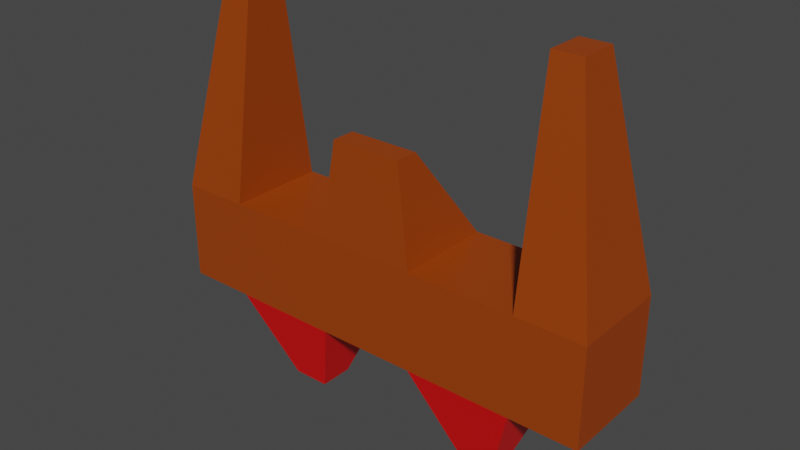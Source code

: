# Source: EnemyFighter.blend  (saved by Blender 2.82.7; exported with 4.5.12 LTS)
import bpy
from mathutils import Matrix  # noqa: F401  (used for matrix-valued properties, if any)

bpy.ops.wm.read_factory_settings(use_empty=True)
scene = bpy.context.scene
scene.name = 'Scene'

# ---- collections
col_collection = bpy.data.collections.new('Collection'); scene.collection.children.link(col_collection)

# ---- materials (node trees are filled in below, after node groups)
mat_black = bpy.data.materials.new('Black')
mat_black.alpha_threshold = 0.0
mat_black.use_transparent_shadow = False
mat_black.line_color = (0.0, 0.0, 0.0, 1.0)
mat_red = bpy.data.materials.new('Red')
mat_red.use_transparent_shadow = False
mat_enginered = bpy.data.materials.new('EngineRed')
mat_enginered.use_transparent_shadow = False

# ---- material node trees
mat_black.use_nodes = True; mat_black.node_tree.nodes.clear()
_N = mat_black.node_tree.nodes; _L = mat_black.node_tree.links
n0 = _N.new('ShaderNodeOutputMaterial'); n0.name = 'Material Output'; n0.location = (300, 300)
n1 = _N.new('ShaderNodeBsdfPrincipled'); n1.name = 'Principled BSDF'; n1.location = (10, 300)
n1.distribution = 'GGX'
n1.subsurface_method = 'BURLEY'
n1.inputs[0].default_value = (0.0, 0.0, 0.0, 1.0)
n1.inputs[2].default_value = 0.4
n1.inputs[3].default_value = 1.45
n1.inputs[27].default_value = (0.0, 0.0, 0.0, 1.0)
n1.inputs[28].default_value = 1.0
_L.new(n1.outputs[0], n0.inputs[0])
n0.is_active_output = True
mat_red.use_nodes = True; mat_red.node_tree.nodes.clear()
_N = mat_red.node_tree.nodes; _L = mat_red.node_tree.links
n0 = _N.new('ShaderNodeOutputMaterial'); n0.name = 'Material Output'; n0.location = (300, 300)
n1 = _N.new('ShaderNodeBsdfPrincipled'); n1.name = 'Principled BSDF'; n1.location = (10, 300)
n1.distribution = 'GGX'
n1.subsurface_method = 'BURLEY'
n1.inputs[0].default_value = (0.3264, 0.04927, 0.0, 1.0)
n1.inputs[3].default_value = 1.45
n1.inputs[27].default_value = (0.0, 0.0, 0.0, 1.0)
n1.inputs[28].default_value = 1.0
_L.new(n1.outputs[0], n0.inputs[0])
n0.is_active_output = True
mat_enginered.use_nodes = True; mat_enginered.node_tree.nodes.clear()
_N = mat_enginered.node_tree.nodes; _L = mat_enginered.node_tree.links
n0 = _N.new('ShaderNodeOutputMaterial'); n0.name = 'Material Output'; n0.location = (300, 300)
n1 = _N.new('ShaderNodeBsdfPrincipled'); n1.name = 'Principled BSDF'; n1.location = (10, 300)
n1.distribution = 'GGX'
n1.subsurface_method = 'BURLEY'
n1.inputs[0].default_value = (1.0, 0.0, 0.0008799, 1.0)
n1.inputs[3].default_value = 1.45
n1.inputs[27].default_value = (0.0, 0.0, 0.0, 1.0)
n1.inputs[28].default_value = 1.0
_L.new(n1.outputs[0], n0.inputs[0])
n0.is_active_output = True

# ---- world
world_world = bpy.data.worlds.new('World'); scene.world = world_world
world_world.use_nodes = True; world_world.node_tree.nodes.clear()
_N = world_world.node_tree.nodes; _L = world_world.node_tree.links
n0 = _N.new('ShaderNodeOutputWorld'); n0.name = 'World Output'; n0.location = (300, 300)
n1 = _N.new('ShaderNodeBackground'); n1.name = 'Background'; n1.location = (10, 300)
n1.inputs[0].default_value = (0.05088, 0.05088, 0.05088, 1.0)
_L.new(n1.outputs[0], n0.inputs[0])
n0.is_active_output = True
world_world.color = (0.05088, 0.05088, 0.05088)
world_world.use_sun_shadow = False
world_world.sun_shadow_jitter_overblur = 0.0

# ---- meshes
me_cube = bpy.data.meshes.new('Cube')
me_cube.from_pydata([(1.0, 1.0, 1.0), (1.0, -1.0, 1.0), (1.0, 1.0, -1.0), (1.0, -1.0, -1.0), (3.168, 1.0, 1.0), (3.168, -1.0, 1.0), (3.168, 1.0, -1.0), (3.168, -1.0, -1.0), (4.541, 1.0, 1.0), (4.541, -1.0, 1.0), (4.541, 1.0, -1.0), (4.541, -1.0, -1.0), (3.168, 0.3892, 5.277), (3.168, -0.3892, 5.277), (3.759, 0.3892, 5.277), (3.759, -0.3892, 5.277), (1.708, 0.3474, -2.872), (1.708, -0.3474, -2.872), (2.461, 0.3474, -2.872), (2.461, -0.3474, -2.872), (0.7105, -0.4458, 2.978), (0.7105, -0.9226, 2.978), (-1.0, 1.0, 1.0), (-1.0, -1.0, 1.0), (-1.0, 1.0, -1.0), (-1.0, -1.0, -1.0), (0.0, -1.0, -1.0), (0.0, 1.0, 1.0), (8.742e-08, 1.0, -1.0), (-8.742e-08, -1.0, 1.0), (-3.168, 1.0, 1.0), (-3.168, -1.0, 1.0), (-3.168, 1.0, -1.0), (-3.168, -1.0, -1.0), (-4.541, 1.0, 1.0), (-4.541, -1.0, 1.0), (-4.541, 1.0, -1.0), (-4.541, -1.0, -1.0), (-3.168, 0.3892, 5.277), (-3.168, -0.3892, 5.277), (-3.759, 0.3892, 5.277), (-3.759, -0.3892, 5.277), (-1.708, 0.3474, -2.872), (-1.708, -0.3474, -2.872), (-2.461, 0.3474, -2.872), (-2.461, -0.3474, -2.872), (-0.7105, -0.4458, 2.978), (-0.7105, -0.9226, 2.978), (-1.497e-07, -0.4458, 2.978), (-1.705e-07, -0.9226, 2.978), (-4.989e-08, 0.5181, 1.659), (-9.978e-08, 0.03616, 2.319), (0.9035, -0.9742, 1.659), (0.807, -0.9484, 2.319), (-1.428e-07, -0.9484, 2.319), (-1.151e-07, -0.9742, 1.659), (0.9035, 0.5181, 1.659), (0.807, 0.03616, 2.319), (-0.9035, -0.9742, 1.659), (-0.807, -0.9484, 2.319), (-0.9035, 0.5181, 1.659), (-0.807, 0.03616, 2.319)], [], [(26, 28, 2, 3), (0, 1, 5, 4), (54, 53, 21, 49), (3, 1, 29, 26), (0, 2, 28, 27), (7, 6, 10, 11), (2, 0, 4, 6), (6, 7, 19, 18), (1, 3, 7, 5), (11, 10, 8, 9), (5, 7, 11, 9), (6, 4, 8, 10), (8, 4, 12, 14), (12, 13, 15, 14), (9, 8, 14, 15), (5, 9, 15, 13), (4, 5, 13, 12), (17, 16, 18, 19), (7, 3, 17, 19), (3, 2, 16, 17), (2, 6, 18, 16), (21, 20, 48, 49), (53, 57, 20, 21), (57, 51, 48, 20), (26, 25, 24, 28), (22, 30, 31, 23), (54, 49, 47, 59), (25, 26, 29, 23), (22, 27, 28, 24), (33, 37, 36, 32), (24, 32, 30, 22), (32, 44, 45, 33), (23, 31, 33, 25), (37, 35, 34, 36), (31, 35, 37, 33), (32, 36, 34, 30), (34, 40, 38, 30), (38, 40, 41, 39), (35, 41, 40, 34), (31, 39, 41, 35), (30, 38, 39, 31), (43, 45, 44, 42), (33, 45, 43, 25), (25, 43, 42, 24), (24, 42, 44, 32), (47, 49, 48, 46), (59, 47, 46, 61), (61, 46, 48, 51), (22, 60, 50, 27), (60, 61, 51, 50), (23, 58, 60, 22), (58, 59, 61, 60), (29, 55, 58, 23), (55, 54, 59, 58), (0, 27, 50, 56), (56, 50, 51, 57), (1, 0, 56, 52), (52, 56, 57, 53), (29, 1, 52, 55), (55, 52, 53, 54)])
me_cube.polygons.foreach_set('material_index', [1, 1, 1, 1, 1, 1, 1, 2, 1, 1, 1, 1, 1, 1, 1, 1, 1, 2, 2, 2, 2, 1, 1, 1, 1, 1, 1, 1, 1, 1, 1, 2, 1, 1, 1, 1, 1, 1, 1, 1, 1, 2, 2, 2, 2, 1, 1, 1, 1, 0, 1, 1, 1, 1, 1, 0, 1, 1, 1, 1])
_uv = me_cube.uv_layers.new(name='UVMap')
_uv.uv.foreach_set('vector', [0.375, 0.125, 0.625, 0.125, 0.625, 0.25, 0.375, 0.25, 0.625, 0.5, 0.375, 0.5, 0.375, 0.5, 0.625, 0.5, 0.375, 0.625, 0.375, 0.5, 0.375, 0.5, 0.375, 0.625, 0.125, 0.5, 0.375, 0.5, 0.375, 0.625, 0.125, 0.625, 0.625, 0.5, 0.875, 0.5, 0.875, 0.625, 0.625, 0.625, 0.375, 0.25, 0.625, 0.25, 0.625, 0.25, 0.375, 0.25, 0.875, 0.5, 0.625, 0.5, 0.625, 0.5, 0.875, 0.5, 0.625, 0.25, 0.375, 0.25, 0.375, 0.25, 0.625, 0.25, 0.375, 0.5, 0.125, 0.5, 0.125, 0.5, 0.375, 0.5, 0.375, 0.25, 0.625, 0.25, 0.625, 0.5, 0.375, 0.5, 0.375, 0.5, 0.125, 0.5, 0.125, 0.5, 0.375, 0.5, 0.875, 0.5, 0.625, 0.5, 0.625, 0.5, 0.875, 0.5, 0.625, 0.5, 0.625, 0.5, 0.625, 0.5, 0.625, 0.5, 0.625, 0.5, 0.375, 0.5, 0.375, 0.5, 0.625, 0.5, 0.375, 0.5, 0.625, 0.5, 0.625, 0.5, 0.375, 0.5, 0.375, 0.5, 0.375, 0.5, 0.375, 0.5, 0.375, 0.5, 0.625, 0.5, 0.375, 0.5, 0.375, 0.5, 0.625, 0.5, 0.375, 0.25, 0.625, 0.25, 0.625, 0.25, 0.375, 0.25, 0.125, 0.5, 0.125, 0.5, 0.125, 0.5, 0.125, 0.5, 0.375, 0.25, 0.625, 0.25, 0.625, 0.25, 0.375, 0.25, 0.875, 0.5, 0.875, 0.5, 0.875, 0.5, 0.875, 0.5, 0.375, 0.5, 0.625, 0.5, 0.625, 0.625, 0.375, 0.625, 0.375, 0.5, 0.625, 0.5, 0.625, 0.5, 0.375, 0.5, 0.625, 0.5, 0.625, 0.625, 0.625, 0.625, 0.625, 0.5, 0.375, 0.125, 0.375, 0.25, 0.625, 0.25, 0.625, 0.125, 0.625, 0.5, 0.625, 0.5, 0.375, 0.5, 0.375, 0.5, 0.375, 0.625, 0.375, 0.625, 0.375, 0.5, 0.375, 0.5, 0.125, 0.5, 0.125, 0.625, 0.375, 0.625, 0.375, 0.5, 0.625, 0.5, 0.625, 0.625, 0.875, 0.625, 0.875, 0.5, 0.375, 0.25, 0.375, 0.25, 0.625, 0.25, 0.625, 0.25, 0.875, 0.5, 0.875, 0.5, 0.625, 0.5, 0.625, 0.5, 0.625, 0.25, 0.625, 0.25, 0.375, 0.25, 0.375, 0.25, 0.375, 0.5, 0.375, 0.5, 0.125, 0.5, 0.125, 0.5, 0.375, 0.25, 0.375, 0.5, 0.625, 0.5, 0.625, 0.25, 0.375, 0.5, 0.375, 0.5, 0.125, 0.5, 0.125, 0.5, 0.875, 0.5, 0.875, 0.5, 0.625, 0.5, 0.625, 0.5, 0.625, 0.5, 0.625, 0.5, 0.625, 0.5, 0.625, 0.5, 0.625, 0.5, 0.625, 0.5, 0.375, 0.5, 0.375, 0.5, 0.375, 0.5, 0.375, 0.5, 0.625, 0.5, 0.625, 0.5, 0.375, 0.5, 0.375, 0.5, 0.375, 0.5, 0.375, 0.5, 0.625, 0.5, 0.625, 0.5, 0.375, 0.5, 0.375, 0.5, 0.375, 0.25, 0.375, 0.25, 0.625, 0.25, 0.625, 0.25, 0.125, 0.5, 0.125, 0.5, 0.125, 0.5, 0.125, 0.5, 0.375, 0.25, 0.375, 0.25, 0.625, 0.25, 0.625, 0.25, 0.875, 0.5, 0.875, 0.5, 0.875, 0.5, 0.875, 0.5, 0.375, 0.5, 0.375, 0.625, 0.625, 0.625, 0.625, 0.5, 0.375, 0.5, 0.375, 0.5, 0.625, 0.5, 0.625, 0.5, 0.625, 0.5, 0.625, 0.5, 0.625, 0.625, 0.625, 0.625, 0.625, 0.5, 0.625, 0.5, 0.625, 0.625, 0.625, 0.625, 0.625, 0.5, 0.625, 0.5, 0.625, 0.625, 0.625, 0.625, 0.375, 0.5, 0.375, 0.5, 0.625, 0.5, 0.625, 0.5, 0.375, 0.5, 0.375, 0.5, 0.625, 0.5, 0.625, 0.5, 0.375, 0.625, 0.375, 0.625, 0.375, 0.5, 0.375, 0.5, 0.375, 0.625, 0.375, 0.625, 0.375, 0.5, 0.375, 0.5, 0.625, 0.5, 0.625, 0.625, 0.625, 0.625, 0.625, 0.5, 0.625, 0.5, 0.625, 0.625, 0.625, 0.625, 0.625, 0.5, 0.375, 0.5, 0.625, 0.5, 0.625, 0.5, 0.375, 0.5, 0.375, 0.5, 0.625, 0.5, 0.625, 0.5, 0.375, 0.5, 0.375, 0.625, 0.375, 0.5, 0.375, 0.5, 0.375, 0.625, 0.375, 0.625, 0.375, 0.5, 0.375, 0.5, 0.375, 0.625])
me_cube.materials.append(mat_black)
me_cube.materials.append(mat_red)
me_cube.materials.append(mat_enginered)
me_cube.use_remesh_preserve_volume = False
me_cube.use_remesh_preserve_attributes = False
me_cube.use_mirror_vertex_groups = False
me_cube.update()

# ---- objects
ob_cube = bpy.data.objects.new('Cube', me_cube)

# ---- transforms, parenting, visibility, modifiers, constraints
ob_cube.location = (0.0, 0.0, 0.0)
ob_cube.lock_rotations_4d = False
ob_cube.empty_display_type = 'ARROWS'
ob_cube.lineart.crease_threshold = 0.0

# ---- collection membership
col_collection.objects.link(ob_cube)

# ---- scene / render settings (as saved in the file)
scene.frame_start = 1; scene.frame_end = 250; scene.frame_set(1)
scene.render.engine = 'BLENDER_EEVEE_NEXT'
scene.cycles.use_denoising = False
scene.cycles.samples = 128
scene.cycles.sampling_pattern = 'TABULATED_SOBOL'
scene.cycles.use_adaptive_sampling = False
scene.cycles.use_light_tree = False
scene.view_settings.view_transform = 'Filmic'
bpy.context.view_layer.update()

# ---- added for rendering (the .blend has no active camera and no usable light): camera, sun
cam_auto = bpy.data.cameras.new('AutoCamera')
cam_auto.lens = 50.0
cam_auto.sensor_width = 36.0
cam_auto.clip_end = 1000.0
ob_auto_camera = bpy.data.objects.new('AutoCamera', cam_auto)
scene.collection.objects.link(ob_auto_camera)
ob_auto_camera.location = (11.4404, -13.7284, 10.3547)
ob_auto_camera.rotation_euler = (1.09748, -7.21219e-08, 0.694738)
scene.camera = ob_auto_camera
light_auto_sun = bpy.data.lights.new('AutoSun', 'SUN')
light_auto_sun.energy = 3.0
light_auto_sun.angle = 0.0523599
ob_auto_sun = bpy.data.objects.new('AutoSun', light_auto_sun)
scene.collection.objects.link(ob_auto_sun)
ob_auto_sun.rotation_euler = (0.872665, 0.174533, 0.523599)
bpy.context.view_layer.update()
